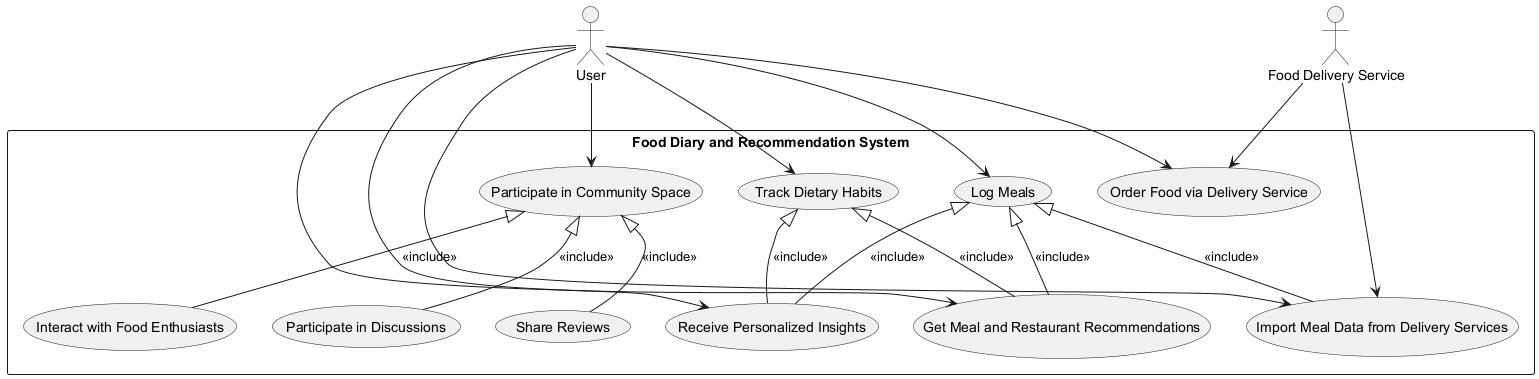

The diagram above was rendered by PlantUML. Its source (embedded in the PNG):
@startuml
' Actors
actor User
actor "Food Delivery Service" as FoodDeliveryService

' System Boundary
rectangle "Food Diary and Recommendation System" {

  ' Use Cases
  usecase "Log Meals" as UC_LogMeals
  usecase "Track Dietary Habits" as UC_TrackHabits
  usecase "Receive Personalized Insights" as UC_PersonalizedInsights
  usecase "Import Meal Data from Delivery Services" as UC_ImportMealData
  usecase "Get Meal and Restaurant Recommendations" as UC_GetRecommendations
  usecase "Order Food via Delivery Service" as UC_OrderFood
  usecase "Participate in Community Space" as UC_CommunitySpace
  usecase "Share Reviews" as UC_ShareReviews
  usecase "Interact with Food Enthusiasts" as UC_Interact
  usecase "Participate in Discussions" as UC_ParticipateDiscussions

  ' Notes for Non-Functional or Additional Info (as comments if none specified)
  ' High-priority features: Log Meals, Recommendations, Food Ordering
}

' Associations: User interactions
User --> UC_LogMeals
User --> UC_TrackHabits
User --> UC_PersonalizedInsights
User --> UC_GetRecommendations
User --> UC_OrderFood
User --> UC_CommunitySpace

' Community sub-features (sub-processes with include relationships)
UC_CommunitySpace <|-- UC_ShareReviews : <<include>>
UC_CommunitySpace <|-- UC_Interact : <<include>>
UC_CommunitySpace <|-- UC_ParticipateDiscussions : <<include>>

' Import meal data through integration with external Food Delivery Services
User --> UC_ImportMealData
FoodDeliveryService --> UC_ImportMealData
UC_LogMeals <|-- UC_ImportMealData : <<include>>

' Food ordering integration association
FoodDeliveryService --> UC_OrderFood

' Meal and restaurant recommendations derivation
UC_TrackHabits <|-- UC_GetRecommendations : <<include>>
UC_LogMeals <|-- UC_GetRecommendations : <<include>>

' Personalized insights based on diet tracking
UC_TrackHabits <|-- UC_PersonalizedInsights : <<include>>
UC_LogMeals <|-- UC_PersonalizedInsights : <<include>>

@enduml